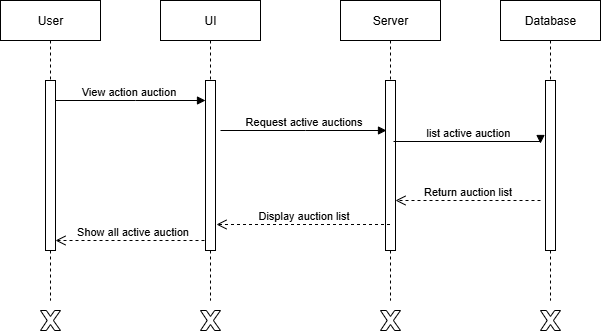

The diagram above was exported from draw.io. Its source (the exported page's mxGraphModel, read from the mxfile embedded in the PNG):
<mxGraphModel dx="468" dy="718" grid="0" gridSize="10" guides="1" tooltips="1" connect="1" arrows="1" fold="1" page="0" pageScale="1" pageWidth="850" pageHeight="1100" math="0" shadow="0">
  <root>
    <mxCell id="0" />
    <mxCell id="1" parent="0" />
    <mxCell id="lgsY70grLTFDaEPY1GD1-1" value="View action auction" style="html=1;verticalAlign=bottom;endArrow=block;edgeStyle=elbowEdgeStyle;elbow=horizontal;curved=0;rounded=0;" edge="1" parent="1" target="lgsY70grLTFDaEPY1GD1-4">
      <mxGeometry relative="1" as="geometry">
        <mxPoint x="110" y="218" as="sourcePoint" />
        <Array as="points">
          <mxPoint x="195" y="218" />
        </Array>
        <mxPoint x="260" y="218" as="targetPoint" />
      </mxGeometry>
    </mxCell>
    <mxCell id="lgsY70grLTFDaEPY1GD1-2" value="Show all active auction" style="html=1;verticalAlign=bottom;endArrow=open;dashed=1;endSize=8;edgeStyle=elbowEdgeStyle;elbow=vertical;curved=0;rounded=0;" edge="1" parent="1" target="lgsY70grLTFDaEPY1GD1-10">
      <mxGeometry relative="1" as="geometry">
        <mxPoint x="120" y="358" as="targetPoint" />
        <Array as="points" />
        <mxPoint x="270" y="358" as="sourcePoint" />
      </mxGeometry>
    </mxCell>
    <mxCell id="lgsY70grLTFDaEPY1GD1-3" value="UI" style="shape=umlLifeline;perimeter=lifelinePerimeter;whiteSpace=wrap;html=1;container=0;dropTarget=0;collapsible=0;recursiveResize=0;outlineConnect=0;portConstraint=eastwest;newEdgeStyle={&quot;edgeStyle&quot;:&quot;elbowEdgeStyle&quot;,&quot;elbow&quot;:&quot;vertical&quot;,&quot;curved&quot;:0,&quot;rounded&quot;:0};" vertex="1" parent="1">
      <mxGeometry x="220" y="118" width="100" height="300" as="geometry" />
    </mxCell>
    <mxCell id="lgsY70grLTFDaEPY1GD1-4" value="" style="html=1;points=[];perimeter=orthogonalPerimeter;outlineConnect=0;targetShapes=umlLifeline;portConstraint=eastwest;newEdgeStyle={&quot;edgeStyle&quot;:&quot;elbowEdgeStyle&quot;,&quot;elbow&quot;:&quot;vertical&quot;,&quot;curved&quot;:0,&quot;rounded&quot;:0};" vertex="1" parent="lgsY70grLTFDaEPY1GD1-3">
      <mxGeometry x="45" y="80" width="10" height="170" as="geometry" />
    </mxCell>
    <mxCell id="lgsY70grLTFDaEPY1GD1-5" value="Server" style="shape=umlLifeline;perimeter=lifelinePerimeter;whiteSpace=wrap;html=1;container=0;dropTarget=0;collapsible=0;recursiveResize=0;outlineConnect=0;portConstraint=eastwest;newEdgeStyle={&quot;edgeStyle&quot;:&quot;elbowEdgeStyle&quot;,&quot;elbow&quot;:&quot;vertical&quot;,&quot;curved&quot;:0,&quot;rounded&quot;:0};" vertex="1" parent="1">
      <mxGeometry x="400" y="118" width="100" height="300" as="geometry" />
    </mxCell>
    <mxCell id="lgsY70grLTFDaEPY1GD1-6" value="" style="html=1;points=[];perimeter=orthogonalPerimeter;outlineConnect=0;targetShapes=umlLifeline;portConstraint=eastwest;newEdgeStyle={&quot;edgeStyle&quot;:&quot;elbowEdgeStyle&quot;,&quot;elbow&quot;:&quot;vertical&quot;,&quot;curved&quot;:0,&quot;rounded&quot;:0};" vertex="1" parent="lgsY70grLTFDaEPY1GD1-5">
      <mxGeometry x="45" y="80" width="10" height="170" as="geometry" />
    </mxCell>
    <mxCell id="lgsY70grLTFDaEPY1GD1-7" value="Database" style="shape=umlLifeline;perimeter=lifelinePerimeter;whiteSpace=wrap;html=1;container=0;dropTarget=0;collapsible=0;recursiveResize=0;outlineConnect=0;portConstraint=eastwest;newEdgeStyle={&quot;edgeStyle&quot;:&quot;elbowEdgeStyle&quot;,&quot;elbow&quot;:&quot;vertical&quot;,&quot;curved&quot;:0,&quot;rounded&quot;:0};" vertex="1" parent="1">
      <mxGeometry x="560" y="118" width="100" height="300" as="geometry" />
    </mxCell>
    <mxCell id="lgsY70grLTFDaEPY1GD1-8" value="" style="html=1;points=[];perimeter=orthogonalPerimeter;outlineConnect=0;targetShapes=umlLifeline;portConstraint=eastwest;newEdgeStyle={&quot;edgeStyle&quot;:&quot;elbowEdgeStyle&quot;,&quot;elbow&quot;:&quot;vertical&quot;,&quot;curved&quot;:0,&quot;rounded&quot;:0};" vertex="1" parent="lgsY70grLTFDaEPY1GD1-7">
      <mxGeometry x="45" y="80" width="10" height="170" as="geometry" />
    </mxCell>
    <mxCell id="lgsY70grLTFDaEPY1GD1-9" value="User" style="shape=umlLifeline;perimeter=lifelinePerimeter;whiteSpace=wrap;html=1;container=0;dropTarget=0;collapsible=0;recursiveResize=0;outlineConnect=0;portConstraint=eastwest;newEdgeStyle={&quot;edgeStyle&quot;:&quot;elbowEdgeStyle&quot;,&quot;elbow&quot;:&quot;vertical&quot;,&quot;curved&quot;:0,&quot;rounded&quot;:0};" vertex="1" parent="1">
      <mxGeometry x="60" y="118" width="100" height="300" as="geometry" />
    </mxCell>
    <mxCell id="lgsY70grLTFDaEPY1GD1-10" value="" style="html=1;points=[];perimeter=orthogonalPerimeter;outlineConnect=0;targetShapes=umlLifeline;portConstraint=eastwest;newEdgeStyle={&quot;edgeStyle&quot;:&quot;elbowEdgeStyle&quot;,&quot;elbow&quot;:&quot;vertical&quot;,&quot;curved&quot;:0,&quot;rounded&quot;:0};" vertex="1" parent="lgsY70grLTFDaEPY1GD1-9">
      <mxGeometry x="45" y="80" width="10" height="170" as="geometry" />
    </mxCell>
    <mxCell id="lgsY70grLTFDaEPY1GD1-11" value="Request active auctions" style="html=1;verticalAlign=bottom;endArrow=block;edgeStyle=elbowEdgeStyle;elbow=horizontal;curved=0;rounded=0;" edge="1" parent="1">
      <mxGeometry relative="1" as="geometry">
        <mxPoint x="280" y="248" as="sourcePoint" />
        <Array as="points">
          <mxPoint x="365" y="248" />
        </Array>
        <mxPoint x="446" y="248" as="targetPoint" />
      </mxGeometry>
    </mxCell>
    <mxCell id="lgsY70grLTFDaEPY1GD1-12" value="Return auction list" style="html=1;verticalAlign=bottom;endArrow=open;dashed=1;endSize=8;edgeStyle=elbowEdgeStyle;elbow=vertical;curved=0;rounded=0;" edge="1" parent="1" target="lgsY70grLTFDaEPY1GD1-6">
      <mxGeometry relative="1" as="geometry">
        <mxPoint x="290" y="318" as="targetPoint" />
        <Array as="points" />
        <mxPoint x="600" y="318" as="sourcePoint" />
      </mxGeometry>
    </mxCell>
    <mxCell id="lgsY70grLTFDaEPY1GD1-13" value="" style="verticalLabelPosition=bottom;verticalAlign=top;html=1;shape=mxgraph.basic.x" vertex="1" parent="1">
      <mxGeometry x="100" y="428" width="20" height="20" as="geometry" />
    </mxCell>
    <mxCell id="lgsY70grLTFDaEPY1GD1-14" value="" style="verticalLabelPosition=bottom;verticalAlign=top;html=1;shape=mxgraph.basic.x" vertex="1" parent="1">
      <mxGeometry x="260" y="428" width="20" height="20" as="geometry" />
    </mxCell>
    <mxCell id="lgsY70grLTFDaEPY1GD1-15" value="" style="verticalLabelPosition=bottom;verticalAlign=top;html=1;shape=mxgraph.basic.x" vertex="1" parent="1">
      <mxGeometry x="440" y="428" width="20" height="20" as="geometry" />
    </mxCell>
    <mxCell id="lgsY70grLTFDaEPY1GD1-16" value="" style="verticalLabelPosition=bottom;verticalAlign=top;html=1;shape=mxgraph.basic.x" vertex="1" parent="1">
      <mxGeometry x="600" y="428" width="20" height="20" as="geometry" />
    </mxCell>
    <mxCell id="lgsY70grLTFDaEPY1GD1-17" value="list active auction&amp;nbsp;" style="html=1;verticalAlign=bottom;endArrow=block;edgeStyle=elbowEdgeStyle;elbow=vertical;curved=0;rounded=0;" edge="1" parent="1">
      <mxGeometry x="0.0201" relative="1" as="geometry">
        <mxPoint x="453" y="259" as="sourcePoint" />
        <Array as="points">
          <mxPoint x="538" y="259" />
        </Array>
        <mxPoint x="600" y="261" as="targetPoint" />
        <mxPoint as="offset" />
      </mxGeometry>
    </mxCell>
    <mxCell id="lgsY70grLTFDaEPY1GD1-18" value="Display auction list" style="html=1;verticalAlign=bottom;endArrow=open;dashed=1;endSize=8;edgeStyle=elbowEdgeStyle;elbow=vertical;curved=0;rounded=0;" edge="1" parent="1" source="lgsY70grLTFDaEPY1GD1-5">
      <mxGeometry relative="1" as="geometry">
        <mxPoint x="276" y="342" as="targetPoint" />
        <Array as="points" />
        <mxPoint x="421" y="342" as="sourcePoint" />
      </mxGeometry>
    </mxCell>
  </root>
</mxGraphModel>